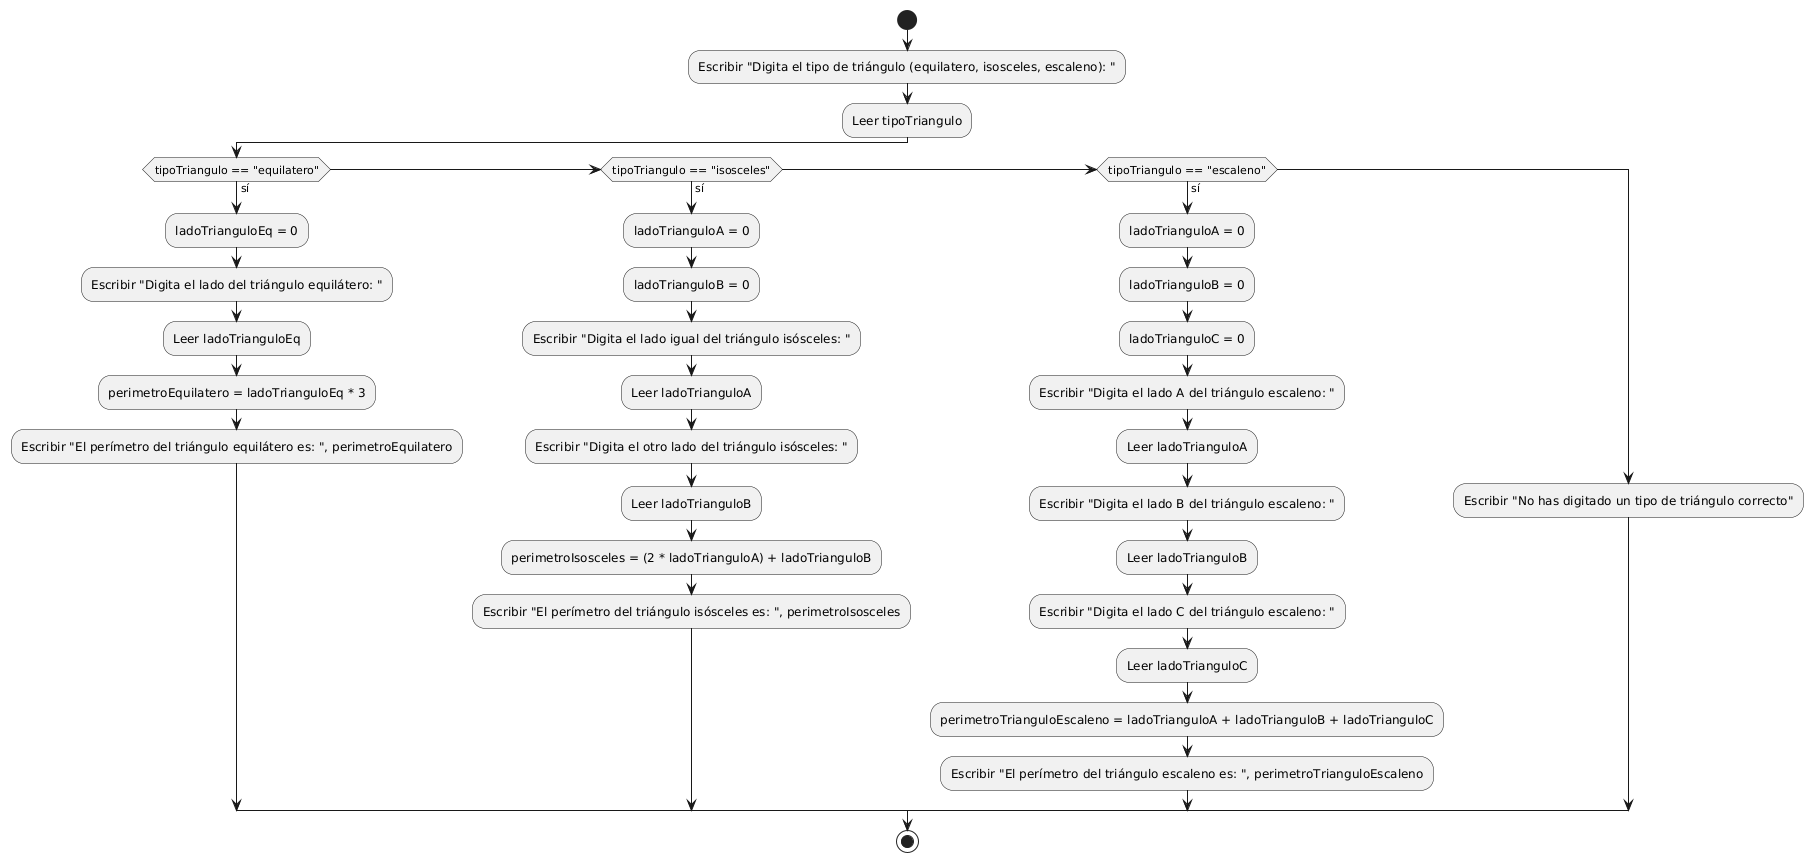

The diagram above was rendered by PlantUML. Its source (embedded in the PNG):
@startuml
start

:Escribir "Digita el tipo de triángulo (equilatero, isosceles, escaleno): ";
:Leer tipoTriangulo;

if (tipoTriangulo == "equilatero") then (sí)
    :ladoTrianguloEq = 0;
    :Escribir "Digita el lado del triángulo equilátero: ";
    :Leer ladoTrianguloEq;
    :perimetroEquilatero = ladoTrianguloEq * 3;
    :Escribir "El perímetro del triángulo equilátero es: ", perimetroEquilatero;
elseif (tipoTriangulo == "isosceles") then (sí)
    :ladoTrianguloA = 0;
    :ladoTrianguloB = 0;
    :Escribir "Digita el lado igual del triángulo isósceles: ";
    :Leer ladoTrianguloA;
    :Escribir "Digita el otro lado del triángulo isósceles: ";
    :Leer ladoTrianguloB;
    :perimetroIsosceles = (2 * ladoTrianguloA) + ladoTrianguloB;
    :Escribir "El perímetro del triángulo isósceles es: ", perimetroIsosceles;
elseif (tipoTriangulo == "escaleno") then (sí)
    :ladoTrianguloA = 0;
    :ladoTrianguloB = 0;
    :ladoTrianguloC = 0;
    :Escribir "Digita el lado A del triángulo escaleno: ";
    :Leer ladoTrianguloA;
    :Escribir "Digita el lado B del triángulo escaleno: ";
    :Leer ladoTrianguloB;
    :Escribir "Digita el lado C del triángulo escaleno: ";
    :Leer ladoTrianguloC;
    :perimetroTrianguloEscaleno = ladoTrianguloA + ladoTrianguloB + ladoTrianguloC;
    :Escribir "El perímetro del triángulo escaleno es: ", perimetroTrianguloEscaleno;
else
    :Escribir "No has digitado un tipo de triángulo correcto";
endif

stop
@enduml